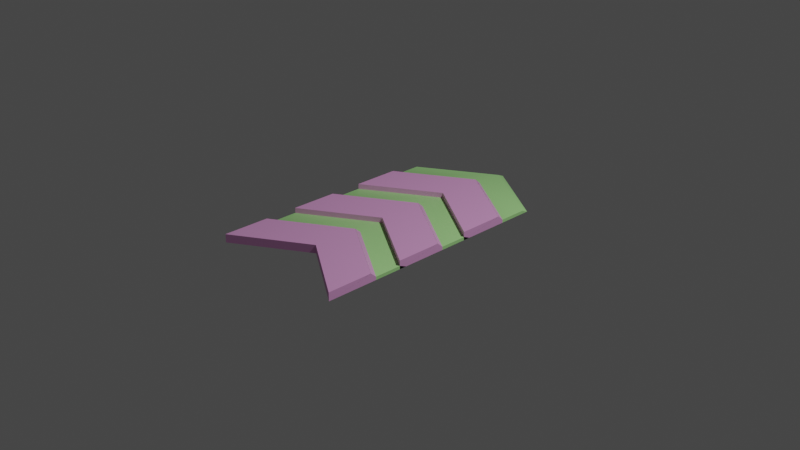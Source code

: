# Source: SPEEDd.blend  (saved by Blender 3.5.10; exported with 4.5.12 LTS)
import bpy
from mathutils import Matrix  # noqa: F401  (used for matrix-valued properties, if any)

bpy.ops.wm.read_factory_settings(use_empty=True)
scene = bpy.context.scene
scene.name = 'Scene'

# ---- collections
col_collection = bpy.data.collections.new('Collection'); scene.collection.children.link(col_collection)

# ---- materials (node trees are filled in below, after node groups)
mat_material = bpy.data.materials.new('Material')
mat_material_001 = bpy.data.materials.new('Material.001')

# ---- node groups
ng_auto_smooth = bpy.data.node_groups.new('Auto Smooth', 'GeometryNodeTree')
_s = ng_auto_smooth.interface.new_socket(name='Geometry', in_out='OUTPUT', socket_type='NodeSocketGeometry')
_s = ng_auto_smooth.interface.new_socket(name='Geometry', in_out='INPUT', socket_type='NodeSocketGeometry')
_s = ng_auto_smooth.interface.new_socket(name='Angle', in_out='INPUT', socket_type='NodeSocketFloat')
_s.subtype = 'ANGLE'
_s.min_value = 0.0
_s.max_value = 3.142
ng_auto_smooth.is_modifier = True
_N = ng_auto_smooth.nodes; _L = ng_auto_smooth.links
n0 = _N.new('NodeGroupOutput'); n0.name = 'Group Output'; n0.location = (480, -100)
n1 = _N.new('NodeGroupInput'); n1.name = 'Group Input'; n1.location = (-420, -300)
n2 = _N.new('NodeGroupInput'); n2.name = 'Group Input.001'; n2.location = (-60, -100)
n3 = _N.new('GeometryNodeSetShadeSmooth'); n3.name = 'Set Shade Smooth'; n3.location = (120, -100)
n3.domain = 'EDGE'
n4 = _N.new('GeometryNodeSetShadeSmooth'); n4.name = 'Set Shade Smooth.001'; n4.location = (300, -100)
n5 = _N.new('GeometryNodeInputMeshEdgeAngle'); n5.name = 'Edge Angle'; n5.location = (-420, -220)
n6 = _N.new('GeometryNodeInputEdgeSmooth'); n6.name = 'Is Edge Smooth'; n6.location = (-60, -160)
n7 = _N.new('GeometryNodeInputShadeSmooth'); n7.name = 'Is Face Smooth'; n7.location = (-240, -340)
n8 = _N.new('FunctionNodeBooleanMath'); n8.name = 'Boolean Math'; n8.location = (-60, -220)
n9 = _N.new('FunctionNodeCompare'); n9.name = 'Compare'; n9.location = (-240, -180)
n9.operation = 'LESS_EQUAL'
_L.new(n5.outputs[0], n9.inputs[0])
_L.new(n4.outputs[0], n0.inputs[0])
_L.new(n1.outputs[1], n9.inputs[1])
_L.new(n9.outputs[0], n8.inputs[0])
_L.new(n7.outputs[0], n8.inputs[1])
_L.new(n2.outputs[0], n3.inputs[0])
_L.new(n6.outputs[0], n3.inputs[1])
_L.new(n3.outputs[0], n4.inputs[0])
_L.new(n8.outputs[0], n3.inputs[2])
n0.is_active_output = True

# ---- material node trees
mat_material.use_nodes = True; mat_material.node_tree.nodes.clear()
_N = mat_material.node_tree.nodes; _L = mat_material.node_tree.links
n0 = _N.new('ShaderNodeBsdfPrincipled'); n0.name = 'Principled BSDF'; n0.location = (10, 300)
n0.distribution = 'GGX'
n0.subsurface_method = 'RANDOM_WALK_SKIN'
n0.inputs[0].default_value = (0.4057, 0.8, 0.2869, 1.0)
n0.inputs[3].default_value = 1.45
n0.inputs[27].default_value = (0.0, 0.0, 0.0, 1.0)
n0.inputs[28].default_value = 1.0
n1 = _N.new('ShaderNodeOutputMaterial'); n1.name = 'Material Output'; n1.location = (300, 300)
_L.new(n0.outputs[0], n1.inputs[0])
n1.is_active_output = True
mat_material_001.use_nodes = True; mat_material_001.node_tree.nodes.clear()
_N = mat_material_001.node_tree.nodes; _L = mat_material_001.node_tree.links
n0 = _N.new('ShaderNodeBsdfPrincipled'); n0.name = 'Principled BSDF'; n0.location = (10, 300)
n0.distribution = 'GGX'
n0.subsurface_method = 'RANDOM_WALK_SKIN'
n0.inputs[0].default_value = (0.8, 0.3675, 0.7186, 1.0)
n0.inputs[3].default_value = 1.45
n0.inputs[27].default_value = (0.0, 0.0, 0.0, 1.0)
n0.inputs[28].default_value = 1.0
n1 = _N.new('ShaderNodeOutputMaterial'); n1.name = 'Material Output'; n1.location = (300, 300)
_L.new(n0.outputs[0], n1.inputs[0])
n1.is_active_output = True

# ---- world
world_world = bpy.data.worlds.new('World'); scene.world = world_world
world_world.use_nodes = True; world_world.node_tree.nodes.clear()
_N = world_world.node_tree.nodes; _L = world_world.node_tree.links
n0 = _N.new('ShaderNodeOutputWorld'); n0.name = 'World Output'; n0.location = (300, 300)
n1 = _N.new('ShaderNodeBackground'); n1.name = 'Background'; n1.location = (10, 300)
n1.inputs[0].default_value = (0.05088, 0.05088, 0.05088, 1.0)
_L.new(n1.outputs[0], n0.inputs[0])
n0.is_active_output = True
world_world.color = (0.05088, 0.05088, 0.05088)
world_world.use_sun_shadow = False
world_world.sun_shadow_jitter_overblur = 0.0

# ---- cameras
cam_camera = bpy.data.cameras.new('Camera')
cam_camera.clip_end = 100.0
cam_camera.ortho_scale = 7.314

# ---- lights
light_light = bpy.data.lights.new('Light', 'POINT')
light_light.transmission_factor = 0.0
light_light.energy = 1000.0
light_light.shadow_soft_size = 0.1
light_light.shadow_maximum_resolution = 0.006
light_light.use_absolute_resolution = True

# ---- meshes
me_cube_002 = bpy.data.meshes.new('Cube.002')
me_cube_002.from_pydata([(-0.7753, -1.579, -0.002534), (-0.7753, -1.579, 0.08803), (-0.7753, -1.081, 0.08803), (0.7753, -1.579, -0.002534), (0.7753, -1.579, 0.08803), (0.7753, -1.081, 0.08803), (0.0, -0.589, 0.08803), (0.0, -1.087, -0.002534), (0.0, -1.087, 0.08803), (-0.7753, -0.6419, -0.002534), (0.0, -0.15, -0.002534), (0.7753, -0.6419, -0.002534), (-0.7753, -0.7183, 0.03161), (0.0, -0.2263, 0.03161), (0.7753, -0.7183, 0.03161), (-0.7753, -1.143, -0.002534), (-0.7753, -1.018, -0.002534), (0.7753, -1.018, -0.002534), (0.7753, -1.143, -0.002534), (0.0, -0.5254, -0.002534), (0.0, -0.651, -0.002534), (0.0, -0.5254, 0.03161), (0.0, -0.589, 0.08894), (0.7753, -1.081, 0.08894), (0.7753, -1.018, 0.03161), (-0.7753, -1.018, 0.03161), (-0.7753, -1.081, 0.08894)], [], [(20, 18, 3, 7), (24, 17, 11, 14), (2, 6, 22, 26), (7, 8, 1, 0), (17, 19, 10, 11), (6, 2, 1, 8), (5, 6, 8, 4), (19, 16, 9, 10), (3, 4, 8, 7), (10, 13, 14, 11), (9, 12, 13, 10), (18, 23, 5, 4, 3), (16, 25, 12, 9), (21, 24, 14, 13), (25, 21, 13, 12), (6, 5, 23, 22), (0, 1, 2, 26, 15), (20, 15, 16, 19), (18, 20, 19, 17), (22, 23, 24, 21), (26, 22, 21, 25), (25, 16, 15, 26), (23, 18, 17, 24), (15, 20, 7, 0)])
me_cube_002.polygons.foreach_set('use_smooth', [True] * 24)
me_cube_002.polygons.foreach_set('material_index', [1, 0, 1, 1, 1, 1, 1, 1, 1, 0, 0, 1, 0, 0, 0, 1, 1, 1, 1, 1, 1, 1, 1, 1])
_uv = me_cube_002.uv_layers.new(name='UVMap')
_uv.uv.foreach_set('vector', [0.25, 0.5311, 0.375, 0.531, 0.375, 0.75, 0.25, 0.75, 0.4918, 0.5, 0.375, 0.5, 0.375, 0.5, 0.625, 0.5, 0.875, 0.5, 0.75, 0.5, 0.75, 0.5, 0.875, 0.5, 0.375, 0.875, 0.625, 0.875, 0.625, 1.0, 0.375, 1.0, 0.375, 0.5, 0.25, 0.5, 0.25, 0.5, 0.375, 0.5, 0.75, 0.5, 0.875, 0.5, 0.875, 0.75, 0.75, 0.75, 0.625, 0.5, 0.75, 0.5, 0.75, 0.75, 0.625, 0.75, 0.25, 0.5, 0.125, 0.5, 0.125, 0.5, 0.25, 0.5, 0.375, 0.75, 0.625, 0.75, 0.625, 0.875, 0.375, 0.875, 0.375, 0.375, 0.625, 0.375, 0.625, 0.5, 0.375, 0.5, 0.375, 0.25, 0.625, 0.25, 0.625, 0.375, 0.375, 0.375, 0.375, 0.531, 0.6275, 0.5, 0.625, 0.5, 0.625, 0.75, 0.375, 0.75, 0.375, 0.25, 0.625, 0.25, 0.625, 0.25, 0.375, 0.25, 0.75, 0.5, 0.625, 0.5, 0.625, 0.5, 0.75, 0.5, 0.875, 0.5, 0.75, 0.5, 0.75, 0.5, 0.875, 0.5, 0.75, 0.5, 0.625, 0.5, 0.625, 0.5, 0.75, 0.5, 0.375, 0.0, 0.625, 0.0, 0.625, 0.25, 0.6275, 0.25, 0.375, 0.219, 0.25, 0.5311, 0.125, 0.531, 0.125, 0.5, 0.25, 0.5, 0.375, 0.531, 0.25, 0.5311, 0.25, 0.5, 0.375, 0.5, 0.75, 0.5, 0.625, 0.5, 0.625, 0.5, 0.75, 0.5, 0.875, 0.5, 0.75, 0.5, 0.75, 0.5, 0.875, 0.5, 0.625, 0.25, 0.375, 0.25, 0.375, 0.25, 0.625, 0.25, 0.6275, 0.5, 0.375, 0.531, 0.375, 0.5, 0.4918, 0.5, 0.125, 0.531, 0.25, 0.5311, 0.25, 0.75, 0.125, 0.75])
me_cube_002.materials.append(mat_material)
me_cube_002.materials.append(mat_material_001)
me_cube_002.update()

# ---- objects
ob_light = bpy.data.objects.new('Light', light_light)
ob_camera = bpy.data.objects.new('Camera', cam_camera)
ob_cube = bpy.data.objects.new('Cube', me_cube_002)

# ---- transforms, parenting, visibility, modifiers, constraints
ob_light.location = (4.076, 1.005, 5.904)
ob_light.rotation_euler = (0.6503, 0.05522, 1.866)
ob_light.lock_rotations_4d = False
ob_light.empty_display_type = 'ARROWS'
ob_light.color = (0.0, 0.0, 0.0, 0.0)
ob_light.lineart.crease_threshold = 0.0
ob_camera.location = (7.359, -6.926, 4.958)
ob_camera.rotation_euler = (1.109, 0.0, 0.8149)
ob_camera.lock_rotations_4d = False
ob_camera.empty_display_type = 'ARROWS'
ob_camera.color = (0.0, 0.0, 0.0, 0.0)
ob_camera.display_type = 'WIRE'
ob_camera.lineart.crease_threshold = 0.0
ob_cube.location = (0.0, 0.0, 0.0)
_m = ob_cube.modifiers.new('Array', 'ARRAY')
_m.count = 3
_m.relative_offset_displace = (0.0, 0.6, 0.0)
_m = ob_cube.modifiers.new('Auto Smooth', 'NODES')
_m.node_group = ng_auto_smooth
_gi = [s.identifier for s in ng_auto_smooth.interface.items_tree if s.item_type == 'SOCKET' and s.in_out == 'INPUT']
_m[_gi[1]] = 0.9041  # Angle

# ---- collection membership
col_collection.objects.link(ob_light)
col_collection.objects.link(ob_camera)
col_collection.objects.link(ob_cube)

# ---- scene / render settings (as saved in the file)
scene.camera = ob_camera
scene.frame_start = 1; scene.frame_end = 250; scene.frame_set(1)
scene.render.engine = 'CYCLES'
scene.cycles.sampling_pattern = 'TABULATED_SOBOL'
scene.view_settings.view_transform = 'Filmic'
bpy.context.view_layer.update()

